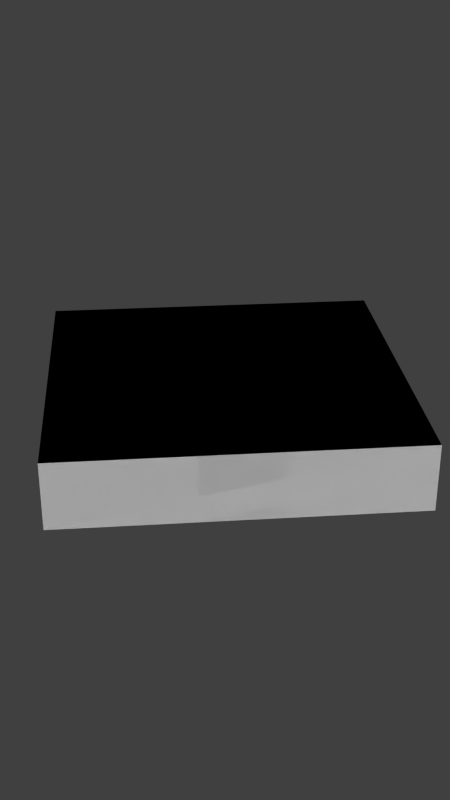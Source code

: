 # Source: plate.blend  (saved by Blender 2.76.0; exported with 4.5.12 LTS)
import bpy
from mathutils import Matrix  # noqa: F401  (used for matrix-valued properties, if any)

bpy.ops.wm.read_factory_settings(use_empty=True)
scene = bpy.context.scene
scene.name = 'Scene'

# ---- collections
col_collection_1 = bpy.data.collections.new('Collection 1'); scene.collection.children.link(col_collection_1)

# ---- world
world_world = bpy.data.worlds.new('World'); scene.world = world_world
world_world.color = (0.05088, 0.05088, 0.05088)
world_world.use_sun_shadow = False
world_world.sun_shadow_jitter_overblur = 0.0
world_world.cycles.sampling_method = 'MANUAL'
world_world.cycles.sample_map_resolution = 256

# ---- meshes
me_circle = bpy.data.meshes.new('Circle')
me_circle.from_pydata([(1.143, -0.7768, -0.05), (0.7768, -1.143, -0.05), (0.7892, -0.4232, -0.05), (0.4232, -0.7892, -0.05), (0.7768, -1.143, 0.05), (1.143, -0.7768, 0.05), (0.4232, -0.7892, 0.05), (0.7892, -0.4232, 0.05)], [], [(1, 3, 2, 0), (4, 5, 7, 6), (0, 2, 7, 5), (2, 3, 6, 7), (3, 1, 4, 6), (1, 0, 5, 4)])
me_circle.use_remesh_preserve_volume = False
me_circle.use_remesh_preserve_attributes = False
me_circle.use_mirror_vertex_groups = False
me_circle.update()

# ---- objects
ob_circle = bpy.data.objects.new('Circle', me_circle)

# ---- transforms, parenting, visibility, modifiers, constraints
ob_circle.location = (0.0, 0.0, 0.15)
ob_circle.lineart.crease_threshold = 0.0
_m = ob_circle.modifiers.new('Array', 'ARRAY')
_m.constant_offset_displace = (0.0, 0.0, 0.0)
_m.relative_offset_displace = (0.0, 0.0, 0.0)

# ---- collection membership
col_collection_1.objects.link(ob_circle)

# ---- scene / render settings (as saved in the file)
scene.frame_start = 1; scene.frame_end = 250; scene.frame_set(1)
scene.render.engine = 'BLENDER_EEVEE_NEXT'
scene.render.resolution_x = 720
scene.render.resolution_y = 1280
scene.render.resolution_percentage = 50
scene.render.dither_intensity = 0.0
scene.cycles.use_denoising = False
scene.cycles.samples = 10
scene.cycles.sampling_pattern = 'TABULATED_SOBOL'
scene.cycles.light_sampling_threshold = 0.0
scene.cycles.use_adaptive_sampling = False
scene.cycles.use_light_tree = False
scene.cycles.blur_glossy = 0.0
scene.cycles.pixel_filter_type = 'GAUSSIAN'
scene.cycles.sample_clamp_indirect = 0.0
scene.view_settings.view_transform = 'Standard'
bpy.context.view_layer.update()

# ---- added for rendering (the .blend has no active camera and no usable light): camera, sun
cam_auto = bpy.data.cameras.new('AutoCamera')
cam_auto.lens = 50.0
cam_auto.sensor_width = 36.0
cam_auto.clip_end = 1000.0
ob_auto_camera = bpy.data.objects.new('AutoCamera', cam_auto)
scene.collection.objects.link(ob_auto_camera)
ob_auto_camera.location = (1.72909, -1.91831, 0.906863)
ob_auto_camera.rotation_euler = (1.09748, -7.21219e-08, 0.694738)
scene.camera = ob_auto_camera
light_auto_sun = bpy.data.lights.new('AutoSun', 'SUN')
light_auto_sun.energy = 3.0
light_auto_sun.angle = 0.0523599
ob_auto_sun = bpy.data.objects.new('AutoSun', light_auto_sun)
scene.collection.objects.link(ob_auto_sun)
ob_auto_sun.rotation_euler = (0.872665, 0.174533, 0.523599)
bpy.context.view_layer.update()
